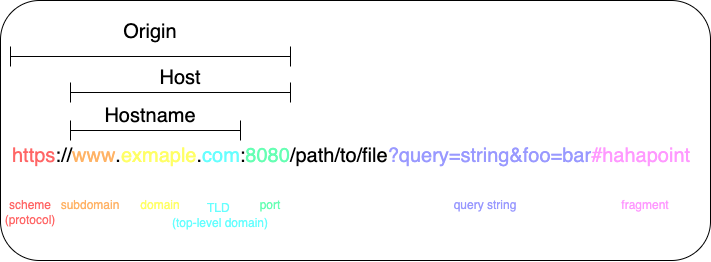

The diagram above was exported from draw.io. Its source (the exported page's mxGraphModel, read from the mxfile embedded in the PNG):
<mxGraphModel dx="734" dy="539" grid="1" gridSize="10" guides="1" tooltips="1" connect="1" arrows="1" fold="1" page="1" pageScale="1" pageWidth="827" pageHeight="1169" math="0" shadow="0">
  <root>
    <mxCell id="0" />
    <mxCell id="1" parent="0" />
    <mxCell id="16" value="" style="rounded=1;whiteSpace=wrap;html=1;fontSize=12;fontColor=#FF99FF;" vertex="1" parent="1">
      <mxGeometry x="20" y="80" width="710" height="260" as="geometry" />
    </mxCell>
    <mxCell id="2" value="&lt;font style=&quot;font-size: 20px&quot;&gt;&lt;font color=&quot;#ff6666&quot;&gt;https&lt;/font&gt;://&lt;font color=&quot;#ffb366&quot;&gt;www&lt;/font&gt;.&lt;font color=&quot;#ffff66&quot;&gt;exmaple&lt;/font&gt;.&lt;font color=&quot;#66ffff&quot;&gt;com&lt;/font&gt;:&lt;font color=&quot;#66ffb3&quot;&gt;8080&lt;/font&gt;/path/to/file&lt;font color=&quot;#9999ff&quot;&gt;?query=string&amp;amp;foo=bar&lt;/font&gt;&lt;font color=&quot;#ff99ff&quot;&gt;#hahapoint&lt;/font&gt;&lt;/font&gt;" style="text;html=1;strokeColor=none;fillColor=none;align=left;verticalAlign=middle;whiteSpace=wrap;rounded=0;" vertex="1" parent="1">
      <mxGeometry x="30" y="220" width="690" height="30" as="geometry" />
    </mxCell>
    <mxCell id="3" value="" style="shape=crossbar;whiteSpace=wrap;html=1;rounded=1;fontSize=20;" vertex="1" parent="1">
      <mxGeometry x="90" y="200" width="170" height="20" as="geometry" />
    </mxCell>
    <mxCell id="4" value="Origin" style="text;html=1;strokeColor=none;fillColor=none;align=center;verticalAlign=middle;whiteSpace=wrap;rounded=0;fontSize=20;" vertex="1" parent="1">
      <mxGeometry x="140" y="96" width="60" height="30" as="geometry" />
    </mxCell>
    <mxCell id="5" value="scheme (protocol)" style="text;html=1;strokeColor=none;fillColor=none;align=center;verticalAlign=middle;whiteSpace=wrap;rounded=0;fontSize=12;fontColor=#FF6666;" vertex="1" parent="1">
      <mxGeometry x="20" y="277" width="60" height="30" as="geometry" />
    </mxCell>
    <mxCell id="6" value="subdomain" style="text;html=1;strokeColor=none;fillColor=none;align=center;verticalAlign=middle;whiteSpace=wrap;rounded=0;fontSize=12;fontColor=#FFB366;" vertex="1" parent="1">
      <mxGeometry x="80" y="270" width="60" height="30" as="geometry" />
    </mxCell>
    <mxCell id="7" value="domain" style="text;html=1;strokeColor=none;fillColor=none;align=center;verticalAlign=middle;whiteSpace=wrap;rounded=0;fontSize=12;fontColor=#FFFF66;" vertex="1" parent="1">
      <mxGeometry x="150" y="270" width="60" height="30" as="geometry" />
    </mxCell>
    <mxCell id="8" value="TLD &lt;br&gt;(top-level domain)" style="text;html=1;strokeColor=none;fillColor=none;align=center;verticalAlign=middle;whiteSpace=wrap;rounded=0;fontSize=12;fontColor=#66FFFF;" vertex="1" parent="1">
      <mxGeometry x="190" y="280" width="100" height="30" as="geometry" />
    </mxCell>
    <mxCell id="9" value="port" style="text;html=1;strokeColor=none;fillColor=none;align=center;verticalAlign=middle;whiteSpace=wrap;rounded=0;fontSize=12;fontColor=#66FFB3;" vertex="1" parent="1">
      <mxGeometry x="270" y="270" width="40" height="30" as="geometry" />
    </mxCell>
    <mxCell id="13" value="&lt;font color=&quot;#ffffff&quot;&gt;path&lt;/font&gt;" style="text;html=1;strokeColor=none;fillColor=none;align=center;verticalAlign=middle;whiteSpace=wrap;rounded=0;fontSize=12;fontColor=#66FFFF;" vertex="1" parent="1">
      <mxGeometry x="330" y="270" width="60" height="30" as="geometry" />
    </mxCell>
    <mxCell id="14" value="&lt;font&gt;query string&lt;/font&gt;" style="text;html=1;strokeColor=none;fillColor=none;align=center;verticalAlign=middle;whiteSpace=wrap;rounded=0;fontSize=12;fontColor=#9999FF;" vertex="1" parent="1">
      <mxGeometry x="460" y="270" width="90" height="30" as="geometry" />
    </mxCell>
    <mxCell id="15" value="&lt;font&gt;fragment&lt;/font&gt;" style="text;html=1;strokeColor=none;fillColor=none;align=center;verticalAlign=middle;whiteSpace=wrap;rounded=0;fontSize=12;fontColor=#FF99FF;" vertex="1" parent="1">
      <mxGeometry x="620" y="270" width="90" height="30" as="geometry" />
    </mxCell>
    <mxCell id="19" value="URL Structure" style="text;html=1;strokeColor=none;fillColor=none;align=center;verticalAlign=middle;whiteSpace=wrap;rounded=0;fontSize=20;fontColor=#FFFFFF;fontStyle=2" vertex="1" parent="1">
      <mxGeometry x="550" y="96" width="160" height="30" as="geometry" />
    </mxCell>
    <mxCell id="20" value="" style="shape=crossbar;whiteSpace=wrap;html=1;rounded=1;fontSize=20;" vertex="1" parent="1">
      <mxGeometry x="90" y="162" width="220" height="20" as="geometry" />
    </mxCell>
    <mxCell id="21" value="" style="shape=crossbar;whiteSpace=wrap;html=1;rounded=1;fontSize=20;" vertex="1" parent="1">
      <mxGeometry x="30" y="126" width="280" height="20" as="geometry" />
    </mxCell>
    <mxCell id="22" value="Hostname" style="text;html=1;strokeColor=none;fillColor=none;align=center;verticalAlign=middle;whiteSpace=wrap;rounded=0;fontSize=20;" vertex="1" parent="1">
      <mxGeometry x="140" y="180" width="60" height="30" as="geometry" />
    </mxCell>
    <mxCell id="23" value="Host" style="text;html=1;strokeColor=none;fillColor=none;align=center;verticalAlign=middle;whiteSpace=wrap;rounded=0;fontSize=20;" vertex="1" parent="1">
      <mxGeometry x="170" y="142" width="60" height="30" as="geometry" />
    </mxCell>
  </root>
</mxGraphModel>